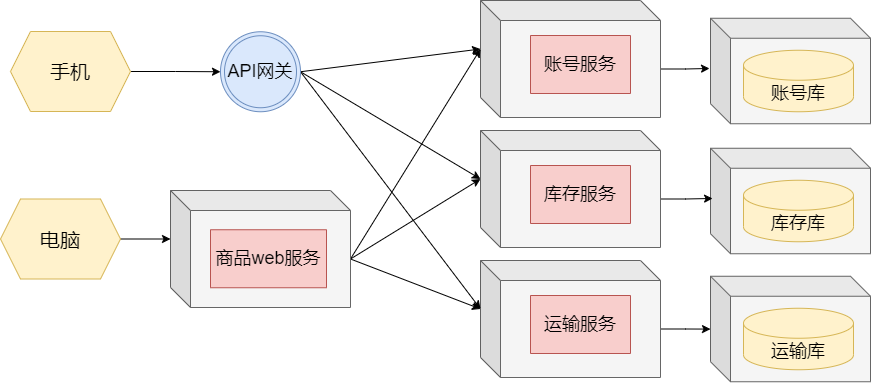

The diagram above was exported from draw.io. Its source (the exported page's mxGraphModel, read from the mxfile embedded in the PNG):
<mxGraphModel dx="1194" dy="728" grid="1" gridSize="10" guides="1" tooltips="1" connect="1" arrows="1" fold="1" page="1" pageScale="1" pageWidth="1169" pageHeight="1654" math="0" shadow="0">
  <root>
    <mxCell id="0" />
    <mxCell id="1" parent="0" />
    <mxCell id="YpFJTUgXfYFhu56YKWh6-23" value="" style="shape=cube;whiteSpace=wrap;html=1;boundedLbl=1;backgroundOutline=1;darkOpacity=0.05;darkOpacity2=0.1;fillColor=#f5f5f5;fontColor=#333333;strokeColor=#666666;" vertex="1" parent="1">
      <mxGeometry x="810" y="277.75" width="160" height="105.5" as="geometry" />
    </mxCell>
    <mxCell id="YpFJTUgXfYFhu56YKWh6-24" value="&lt;font style=&quot;font-size: 18px;&quot;&gt;账号库&lt;/font&gt;" style="shape=cylinder3;whiteSpace=wrap;html=1;boundedLbl=1;backgroundOutline=1;size=15;fillColor=#fff2cc;strokeColor=#d6b656;" vertex="1" parent="1">
      <mxGeometry x="843" y="309.75" width="110" height="61.5" as="geometry" />
    </mxCell>
    <mxCell id="YpFJTUgXfYFhu56YKWh6-64" style="edgeStyle=orthogonalEdgeStyle;rounded=0;orthogonalLoop=1;jettySize=auto;html=1;exitX=0;exitY=0;exitDx=180;exitDy=68.5;exitPerimeter=0;entryX=-0.006;entryY=0.476;entryDx=0;entryDy=0;entryPerimeter=0;" edge="1" parent="1" source="YpFJTUgXfYFhu56YKWh6-26" target="YpFJTUgXfYFhu56YKWh6-23">
      <mxGeometry relative="1" as="geometry" />
    </mxCell>
    <mxCell id="YpFJTUgXfYFhu56YKWh6-26" value="" style="shape=cube;whiteSpace=wrap;html=1;boundedLbl=1;backgroundOutline=1;darkOpacity=0.05;darkOpacity2=0.1;fillColor=#f5f5f5;fontColor=#333333;strokeColor=#666666;" vertex="1" parent="1">
      <mxGeometry x="580" y="260" width="180" height="117" as="geometry" />
    </mxCell>
    <mxCell id="YpFJTUgXfYFhu56YKWh6-27" value="" style="shape=table;startSize=0;container=1;collapsible=0;childLayout=tableLayout;fillColor=#f8cecc;strokeColor=#b85450;" vertex="1" parent="1">
      <mxGeometry x="630" y="295" width="100" height="58" as="geometry" />
    </mxCell>
    <mxCell id="YpFJTUgXfYFhu56YKWh6-28" value="" style="shape=tableRow;horizontal=0;startSize=0;swimlaneHead=0;swimlaneBody=0;strokeColor=inherit;top=0;left=0;bottom=0;right=0;collapsible=0;dropTarget=0;fillColor=none;points=[[0,0.5],[1,0.5]];portConstraint=eastwest;" vertex="1" parent="YpFJTUgXfYFhu56YKWh6-27">
      <mxGeometry width="100" height="58" as="geometry" />
    </mxCell>
    <mxCell id="YpFJTUgXfYFhu56YKWh6-29" value="&lt;span style=&quot;font-size: 18px;&quot;&gt;账号服务&lt;/span&gt;" style="shape=partialRectangle;html=1;whiteSpace=wrap;connectable=0;strokeColor=inherit;overflow=hidden;fillColor=none;top=0;left=0;bottom=0;right=0;pointerEvents=1;" vertex="1" parent="YpFJTUgXfYFhu56YKWh6-28">
      <mxGeometry width="100" height="58" as="geometry">
        <mxRectangle width="100" height="58" as="alternateBounds" />
      </mxGeometry>
    </mxCell>
    <mxCell id="YpFJTUgXfYFhu56YKWh6-35" value="" style="shape=cube;whiteSpace=wrap;html=1;boundedLbl=1;backgroundOutline=1;darkOpacity=0.05;darkOpacity2=0.1;fillColor=#f5f5f5;fontColor=#333333;strokeColor=#666666;" vertex="1" parent="1">
      <mxGeometry x="810" y="535.75" width="160" height="105.5" as="geometry" />
    </mxCell>
    <mxCell id="YpFJTUgXfYFhu56YKWh6-36" value="&lt;font style=&quot;font-size: 18px;&quot;&gt;运输库&lt;/font&gt;" style="shape=cylinder3;whiteSpace=wrap;html=1;boundedLbl=1;backgroundOutline=1;size=15;fillColor=#fff2cc;strokeColor=#d6b656;" vertex="1" parent="1">
      <mxGeometry x="843" y="567.75" width="110" height="61.5" as="geometry" />
    </mxCell>
    <mxCell id="YpFJTUgXfYFhu56YKWh6-66" style="edgeStyle=orthogonalEdgeStyle;rounded=0;orthogonalLoop=1;jettySize=auto;html=1;exitX=0;exitY=0;exitDx=180;exitDy=68.5;exitPerimeter=0;" edge="1" parent="1" source="YpFJTUgXfYFhu56YKWh6-37" target="YpFJTUgXfYFhu56YKWh6-35">
      <mxGeometry relative="1" as="geometry" />
    </mxCell>
    <mxCell id="YpFJTUgXfYFhu56YKWh6-37" value="" style="shape=cube;whiteSpace=wrap;html=1;boundedLbl=1;backgroundOutline=1;darkOpacity=0.05;darkOpacity2=0.1;fillColor=#f5f5f5;fontColor=#333333;strokeColor=#666666;" vertex="1" parent="1">
      <mxGeometry x="580" y="520" width="180" height="117" as="geometry" />
    </mxCell>
    <mxCell id="YpFJTUgXfYFhu56YKWh6-38" value="" style="shape=table;startSize=0;container=1;collapsible=0;childLayout=tableLayout;fillColor=#f8cecc;strokeColor=#b85450;" vertex="1" parent="1">
      <mxGeometry x="630" y="555" width="100" height="58" as="geometry" />
    </mxCell>
    <mxCell id="YpFJTUgXfYFhu56YKWh6-39" value="" style="shape=tableRow;horizontal=0;startSize=0;swimlaneHead=0;swimlaneBody=0;strokeColor=inherit;top=0;left=0;bottom=0;right=0;collapsible=0;dropTarget=0;fillColor=none;points=[[0,0.5],[1,0.5]];portConstraint=eastwest;" vertex="1" parent="YpFJTUgXfYFhu56YKWh6-38">
      <mxGeometry width="100" height="58" as="geometry" />
    </mxCell>
    <mxCell id="YpFJTUgXfYFhu56YKWh6-40" value="&lt;span style=&quot;font-size: 18px;&quot;&gt;运输服务&lt;/span&gt;" style="shape=partialRectangle;html=1;whiteSpace=wrap;connectable=0;strokeColor=inherit;overflow=hidden;fillColor=none;top=0;left=0;bottom=0;right=0;pointerEvents=1;" vertex="1" parent="YpFJTUgXfYFhu56YKWh6-39">
      <mxGeometry width="100" height="58" as="geometry">
        <mxRectangle width="100" height="58" as="alternateBounds" />
      </mxGeometry>
    </mxCell>
    <mxCell id="YpFJTUgXfYFhu56YKWh6-41" value="" style="shape=cube;whiteSpace=wrap;html=1;boundedLbl=1;backgroundOutline=1;darkOpacity=0.05;darkOpacity2=0.1;fillColor=#f5f5f5;fontColor=#333333;strokeColor=#666666;" vertex="1" parent="1">
      <mxGeometry x="810" y="407.75" width="160" height="105.5" as="geometry" />
    </mxCell>
    <mxCell id="YpFJTUgXfYFhu56YKWh6-42" value="&lt;font style=&quot;font-size: 18px;&quot;&gt;库存库&lt;/font&gt;" style="shape=cylinder3;whiteSpace=wrap;html=1;boundedLbl=1;backgroundOutline=1;size=15;fillColor=#fff2cc;strokeColor=#d6b656;" vertex="1" parent="1">
      <mxGeometry x="843" y="439.75" width="110" height="61.5" as="geometry" />
    </mxCell>
    <mxCell id="YpFJTUgXfYFhu56YKWh6-65" style="edgeStyle=orthogonalEdgeStyle;rounded=0;orthogonalLoop=1;jettySize=auto;html=1;exitX=0;exitY=0;exitDx=180;exitDy=68.5;exitPerimeter=0;entryX=0.013;entryY=0.476;entryDx=0;entryDy=0;entryPerimeter=0;" edge="1" parent="1" source="YpFJTUgXfYFhu56YKWh6-43" target="YpFJTUgXfYFhu56YKWh6-41">
      <mxGeometry relative="1" as="geometry" />
    </mxCell>
    <mxCell id="YpFJTUgXfYFhu56YKWh6-43" value="" style="shape=cube;whiteSpace=wrap;html=1;boundedLbl=1;backgroundOutline=1;darkOpacity=0.05;darkOpacity2=0.1;fillColor=#f5f5f5;fontColor=#333333;strokeColor=#666666;" vertex="1" parent="1">
      <mxGeometry x="580" y="390" width="180" height="117" as="geometry" />
    </mxCell>
    <mxCell id="YpFJTUgXfYFhu56YKWh6-44" value="" style="shape=table;startSize=0;container=1;collapsible=0;childLayout=tableLayout;fillColor=#f8cecc;strokeColor=#b85450;" vertex="1" parent="1">
      <mxGeometry x="630" y="425" width="100" height="58" as="geometry" />
    </mxCell>
    <mxCell id="YpFJTUgXfYFhu56YKWh6-45" value="" style="shape=tableRow;horizontal=0;startSize=0;swimlaneHead=0;swimlaneBody=0;strokeColor=inherit;top=0;left=0;bottom=0;right=0;collapsible=0;dropTarget=0;fillColor=none;points=[[0,0.5],[1,0.5]];portConstraint=eastwest;" vertex="1" parent="YpFJTUgXfYFhu56YKWh6-44">
      <mxGeometry width="100" height="58" as="geometry" />
    </mxCell>
    <mxCell id="YpFJTUgXfYFhu56YKWh6-46" value="&lt;span style=&quot;font-size: 18px;&quot;&gt;库存服务&lt;/span&gt;" style="shape=partialRectangle;html=1;whiteSpace=wrap;connectable=0;strokeColor=inherit;overflow=hidden;fillColor=none;top=0;left=0;bottom=0;right=0;pointerEvents=1;" vertex="1" parent="YpFJTUgXfYFhu56YKWh6-45">
      <mxGeometry width="100" height="58" as="geometry">
        <mxRectangle width="100" height="58" as="alternateBounds" />
      </mxGeometry>
    </mxCell>
    <mxCell id="YpFJTUgXfYFhu56YKWh6-61" style="rounded=0;orthogonalLoop=1;jettySize=auto;html=1;exitX=1;exitY=0.5;exitDx=0;exitDy=0;entryX=0;entryY=0;entryDx=0;entryDy=48.5;entryPerimeter=0;" edge="1" parent="1" source="YpFJTUgXfYFhu56YKWh6-47" target="YpFJTUgXfYFhu56YKWh6-26">
      <mxGeometry relative="1" as="geometry" />
    </mxCell>
    <mxCell id="YpFJTUgXfYFhu56YKWh6-62" style="rounded=0;orthogonalLoop=1;jettySize=auto;html=1;exitX=1;exitY=0.5;exitDx=0;exitDy=0;entryX=0;entryY=0;entryDx=0;entryDy=48.5;entryPerimeter=0;" edge="1" parent="1" source="YpFJTUgXfYFhu56YKWh6-47" target="YpFJTUgXfYFhu56YKWh6-43">
      <mxGeometry relative="1" as="geometry" />
    </mxCell>
    <mxCell id="YpFJTUgXfYFhu56YKWh6-63" style="rounded=0;orthogonalLoop=1;jettySize=auto;html=1;exitX=1;exitY=0.5;exitDx=0;exitDy=0;entryX=0;entryY=0;entryDx=0;entryDy=48.5;entryPerimeter=0;" edge="1" parent="1" source="YpFJTUgXfYFhu56YKWh6-47" target="YpFJTUgXfYFhu56YKWh6-37">
      <mxGeometry relative="1" as="geometry" />
    </mxCell>
    <mxCell id="YpFJTUgXfYFhu56YKWh6-47" value="&lt;font style=&quot;font-size: 18px;&quot;&gt;API网关&lt;/font&gt;" style="ellipse;shape=doubleEllipse;whiteSpace=wrap;html=1;aspect=fixed;fillColor=#dae8fc;strokeColor=#6c8ebf;" vertex="1" parent="1">
      <mxGeometry x="320" y="291.25" width="80" height="80" as="geometry" />
    </mxCell>
    <mxCell id="YpFJTUgXfYFhu56YKWh6-58" style="rounded=0;orthogonalLoop=1;jettySize=auto;html=1;exitX=0;exitY=0;exitDx=180;exitDy=68.5;exitPerimeter=0;entryX=0;entryY=0;entryDx=0;entryDy=48.5;entryPerimeter=0;" edge="1" parent="1" source="YpFJTUgXfYFhu56YKWh6-54" target="YpFJTUgXfYFhu56YKWh6-26">
      <mxGeometry relative="1" as="geometry" />
    </mxCell>
    <mxCell id="YpFJTUgXfYFhu56YKWh6-59" style="rounded=0;orthogonalLoop=1;jettySize=auto;html=1;exitX=0;exitY=0;exitDx=180;exitDy=68.5;exitPerimeter=0;entryX=0;entryY=0;entryDx=0;entryDy=48.5;entryPerimeter=0;" edge="1" parent="1" source="YpFJTUgXfYFhu56YKWh6-54" target="YpFJTUgXfYFhu56YKWh6-43">
      <mxGeometry relative="1" as="geometry" />
    </mxCell>
    <mxCell id="YpFJTUgXfYFhu56YKWh6-60" style="rounded=0;orthogonalLoop=1;jettySize=auto;html=1;exitX=0;exitY=0;exitDx=180;exitDy=68.5;exitPerimeter=0;entryX=0;entryY=0;entryDx=0;entryDy=48.5;entryPerimeter=0;" edge="1" parent="1" source="YpFJTUgXfYFhu56YKWh6-54" target="YpFJTUgXfYFhu56YKWh6-37">
      <mxGeometry relative="1" as="geometry" />
    </mxCell>
    <mxCell id="YpFJTUgXfYFhu56YKWh6-54" value="" style="shape=cube;whiteSpace=wrap;html=1;boundedLbl=1;backgroundOutline=1;darkOpacity=0.05;darkOpacity2=0.1;fillColor=#f5f5f5;fontColor=#333333;strokeColor=#666666;" vertex="1" parent="1">
      <mxGeometry x="270" y="450" width="180" height="117" as="geometry" />
    </mxCell>
    <mxCell id="YpFJTUgXfYFhu56YKWh6-55" value="" style="shape=table;startSize=0;container=1;collapsible=0;childLayout=tableLayout;fillColor=#f8cecc;strokeColor=#b85450;" vertex="1" parent="1">
      <mxGeometry x="310" y="489.25" width="116" height="58" as="geometry" />
    </mxCell>
    <mxCell id="YpFJTUgXfYFhu56YKWh6-56" value="" style="shape=tableRow;horizontal=0;startSize=0;swimlaneHead=0;swimlaneBody=0;strokeColor=inherit;top=0;left=0;bottom=0;right=0;collapsible=0;dropTarget=0;fillColor=none;points=[[0,0.5],[1,0.5]];portConstraint=eastwest;" vertex="1" parent="YpFJTUgXfYFhu56YKWh6-55">
      <mxGeometry width="116" height="58" as="geometry" />
    </mxCell>
    <mxCell id="YpFJTUgXfYFhu56YKWh6-57" value="&lt;span style=&quot;font-size: 18px;&quot;&gt;商品web服务&lt;/span&gt;" style="shape=partialRectangle;html=1;whiteSpace=wrap;connectable=0;strokeColor=inherit;overflow=hidden;fillColor=none;top=0;left=0;bottom=0;right=0;pointerEvents=1;" vertex="1" parent="YpFJTUgXfYFhu56YKWh6-56">
      <mxGeometry width="116" height="58" as="geometry">
        <mxRectangle width="116" height="58" as="alternateBounds" />
      </mxGeometry>
    </mxCell>
    <mxCell id="YpFJTUgXfYFhu56YKWh6-69" style="edgeStyle=orthogonalEdgeStyle;rounded=0;orthogonalLoop=1;jettySize=auto;html=1;exitX=1;exitY=0.5;exitDx=0;exitDy=0;entryX=0;entryY=0.5;entryDx=0;entryDy=0;" edge="1" parent="1" source="YpFJTUgXfYFhu56YKWh6-67" target="YpFJTUgXfYFhu56YKWh6-47">
      <mxGeometry relative="1" as="geometry" />
    </mxCell>
    <mxCell id="YpFJTUgXfYFhu56YKWh6-67" value="&lt;font style=&quot;font-size: 20px;&quot;&gt;手机&lt;/font&gt;" style="shape=hexagon;perimeter=hexagonPerimeter2;whiteSpace=wrap;html=1;fixedSize=1;fillColor=#fff2cc;strokeColor=#d6b656;" vertex="1" parent="1">
      <mxGeometry x="110" y="291" width="120" height="80" as="geometry" />
    </mxCell>
    <mxCell id="YpFJTUgXfYFhu56YKWh6-70" style="edgeStyle=orthogonalEdgeStyle;rounded=0;orthogonalLoop=1;jettySize=auto;html=1;exitX=1;exitY=0.5;exitDx=0;exitDy=0;entryX=0;entryY=0;entryDx=0;entryDy=48.5;entryPerimeter=0;" edge="1" parent="1" source="YpFJTUgXfYFhu56YKWh6-68" target="YpFJTUgXfYFhu56YKWh6-54">
      <mxGeometry relative="1" as="geometry" />
    </mxCell>
    <mxCell id="YpFJTUgXfYFhu56YKWh6-68" value="&lt;font style=&quot;font-size: 20px;&quot;&gt;电脑&lt;/font&gt;" style="shape=hexagon;perimeter=hexagonPerimeter2;whiteSpace=wrap;html=1;fixedSize=1;fillColor=#fff2cc;strokeColor=#d6b656;" vertex="1" parent="1">
      <mxGeometry x="100" y="458.5" width="120" height="80" as="geometry" />
    </mxCell>
  </root>
</mxGraphModel>